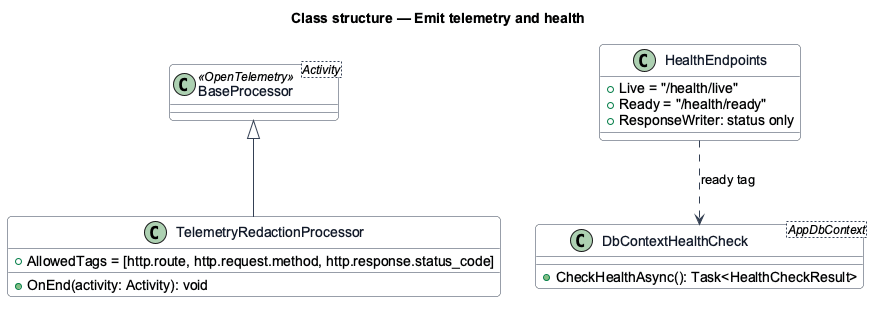

The diagram above was rendered by PlantUML. Its source (embedded in the PNG):
@startuml
skinparam backgroundColor #FFFFFF
skinparam shadowing false
skinparam roundcorner 8
skinparam defaultFontName Arial
skinparam ArrowColor #344054
skinparam class {
  BorderColor #344054
  FontColor #101828
  BackgroundColor #F9FAFB
}
title Class structure — Emit telemetry and health

class TelemetryRedactionProcessor {
  +AllowedTags = [http.route, http.request.method, http.response.status_code]
  +OnEnd(activity: Activity): void
}
class "BaseProcessor<Activity>" as BP <<OpenTelemetry>>
class "DbContextHealthCheck<AppDbContext>" as DbHc {
  +CheckHealthAsync(): Task<HealthCheckResult>
}
class HealthEndpoints {
  +Live = "/health/live"
  +Ready = "/health/ready"
  +ResponseWriter: status only
}
BP <|-- TelemetryRedactionProcessor
HealthEndpoints ..> DbHc : ready tag
@enduml